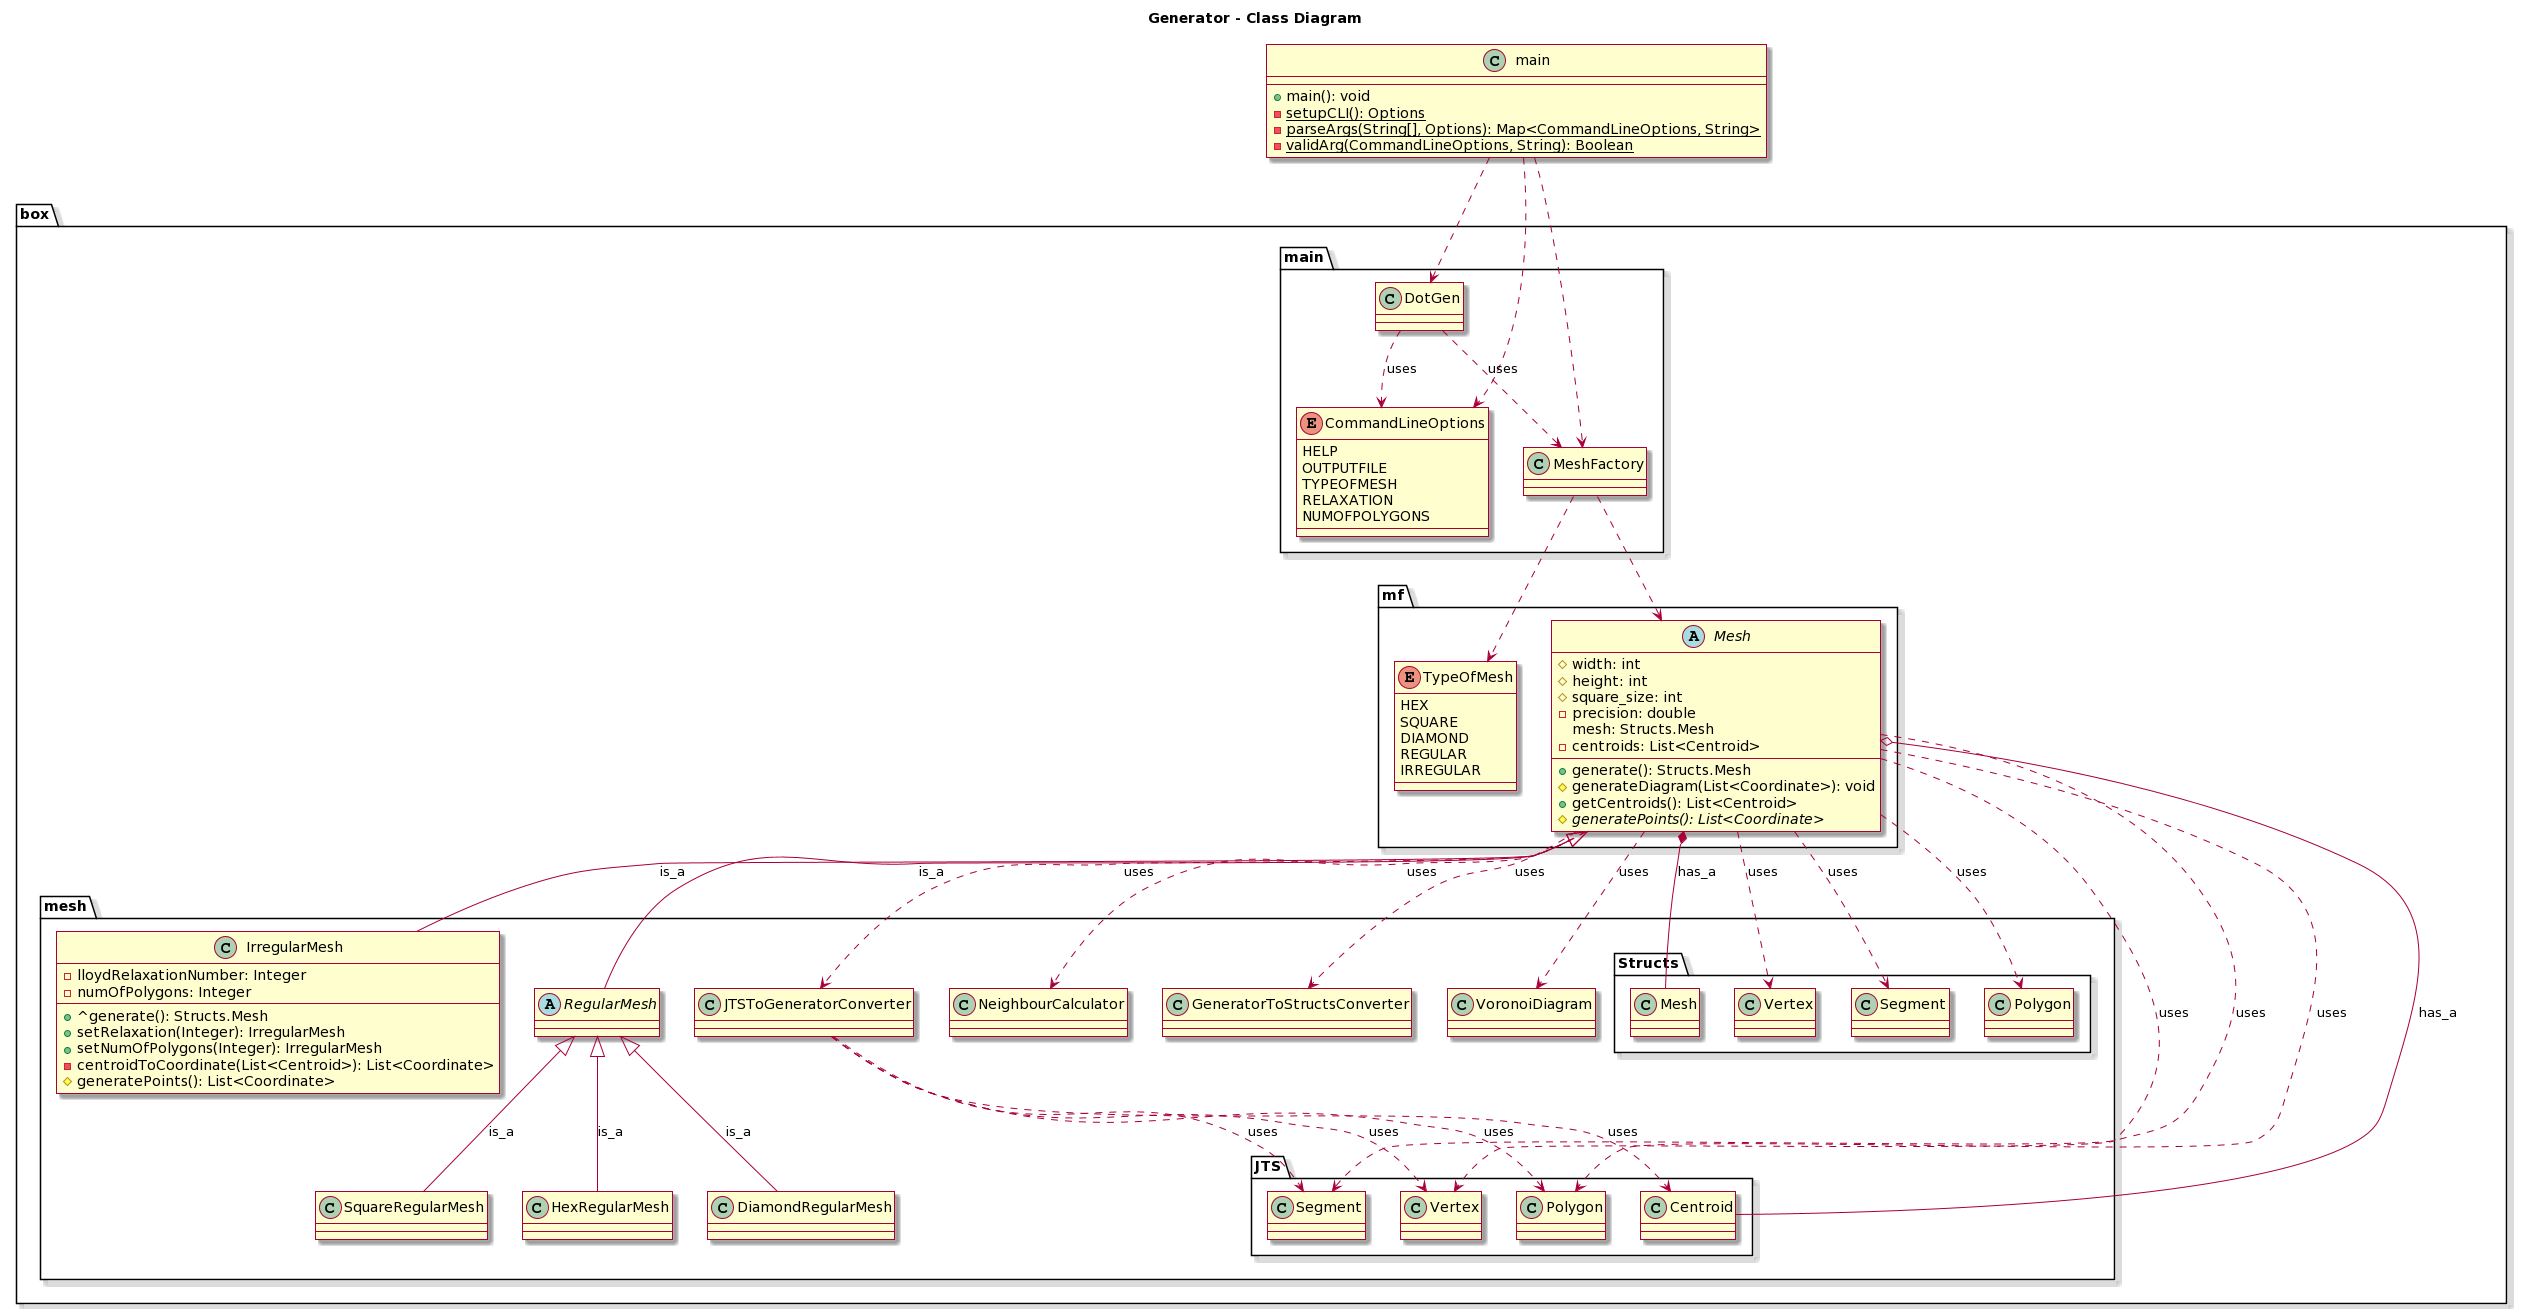

The diagram above was rendered by PlantUML. Its source (embedded in the PNG):
@startuml
skin rose

title Generator - Class Diagram

page 5x5
skinparam pageMargin 10
skinparam pageExternalColor gray
skinparam pageBorderColor black


namespace box.main {
   class .main {
     +main(): void
    -{static} setupCLI(): Options
    -{static} parseArgs(String[], Options): Map<CommandLineOptions, String>
    -{static} validArg(CommandLineOptions, String): Boolean
   }
   enum box.main.CommandLineOptions {
    HELP
    OUTPUTFILE
    TYPEOFMESH
    RELAXATION
    NUMOFPOLYGONS
   }
  .main ..> box.main.DotGen
  .main ..> box.main.MeshFactory
  .main ..> box.main.CommandLineOptions 
  
  box.main.DotGen ..> box.main.CommandLineOptions: "uses"
  box.main.DotGen ..> box.main.MeshFactory: "uses"
}

namespace box.mesh.JTS {
  box.mesh.JTSToGeneratorConverter ..> box.mesh.JTS.Vertex: "uses"
  box.mesh.JTSToGeneratorConverter ..> box.mesh.JTS.Segment: "uses"
  box.mesh.JTSToGeneratorConverter ..> box.mesh.JTS.Polygon: "uses"
  box.mesh.JTSToGeneratorConverter ..> box.mesh.JTS.Centroid: "uses"
}

namespace box.mf {
  enum box.mf.TypeOfMesh {
    HEX
    SQUARE
    DIAMOND
    REGULAR
    IRREGULAR
  }
  abstract class box.mf.Mesh {
    #width: int
    #height: int
    #square_size: int
    -precision: double
    mesh: Structs.Mesh
    -centroids: List<Centroid>
    +generate(): Structs.Mesh
    #generateDiagram(List<Coordinate>): void
    +getCentroids(): List<Centroid>
    #{abstract} generatePoints(): List<Coordinate>
  }
  box.main.MeshFactory ..> box.mf.Mesh
  box.main.MeshFactory ..> box.mf.TypeOfMesh
}

namespace box.mesh {
  class box.mesh.IrregularMesh {
    -lloydRelaxationNumber: Integer
    -numOfPolygons: Integer
    +^generate(): Structs.Mesh
    +setRelaxation(Integer): IrregularMesh
    +setNumOfPolygons(Integer): IrregularMesh
    -centroidToCoordinate(List<Centroid>): List<Coordinate>
    #generatePoints(): List<Coordinate>
  }
  abstract class box.mesh.RegularMesh
  class box.mesh.SquareRegularMesh
  class box.mesh.HexRegularMesh
  class box.mesh.DiamondRegularMesh

  box.mf.Mesh <|-- box.mesh.IrregularMesh: "is_a"
  box.mf.Mesh <|-- box.mesh.RegularMesh: "is_a"
  box.mesh.RegularMesh <|-- box.mesh.SquareRegularMesh: "is_a"
  box.mesh.RegularMesh <|-- box.mesh.HexRegularMesh: "is_a"
  box.mesh.RegularMesh <|-- box.mesh.DiamondRegularMesh: "is_a"
  box.mf.Mesh *-- box.mesh.Structs.Mesh: "has_a"
  box.mf.Mesh o-- box.mesh.JTS.Centroid: "has_a"
  box.mf.Mesh ..> box.mesh.JTSToGeneratorConverter: "uses"
  box.mf.Mesh ..> box.mesh.NeighbourCalculator: "uses"
  box.mf.Mesh ..> box.mesh.GeneratorToStructsConverter: "uses"
  box.mf.Mesh ..> box.mesh.Structs.Vertex: "uses"
  box.mf.Mesh ..> box.mesh.Structs.Segment: "uses"
  box.mf.Mesh ..> box.mesh.Structs.Polygon: "uses"
  box.mf.Mesh ..> box.mesh.JTS.Vertex: "uses"
  box.mf.Mesh ..> box.mesh.JTS.Segment: "uses"
  box.mf.Mesh ..> box.mesh.JTS.Polygon: "uses"
  box.mf.Mesh ..> box.mesh.VoronoiDiagram: "uses"
}
@enduml